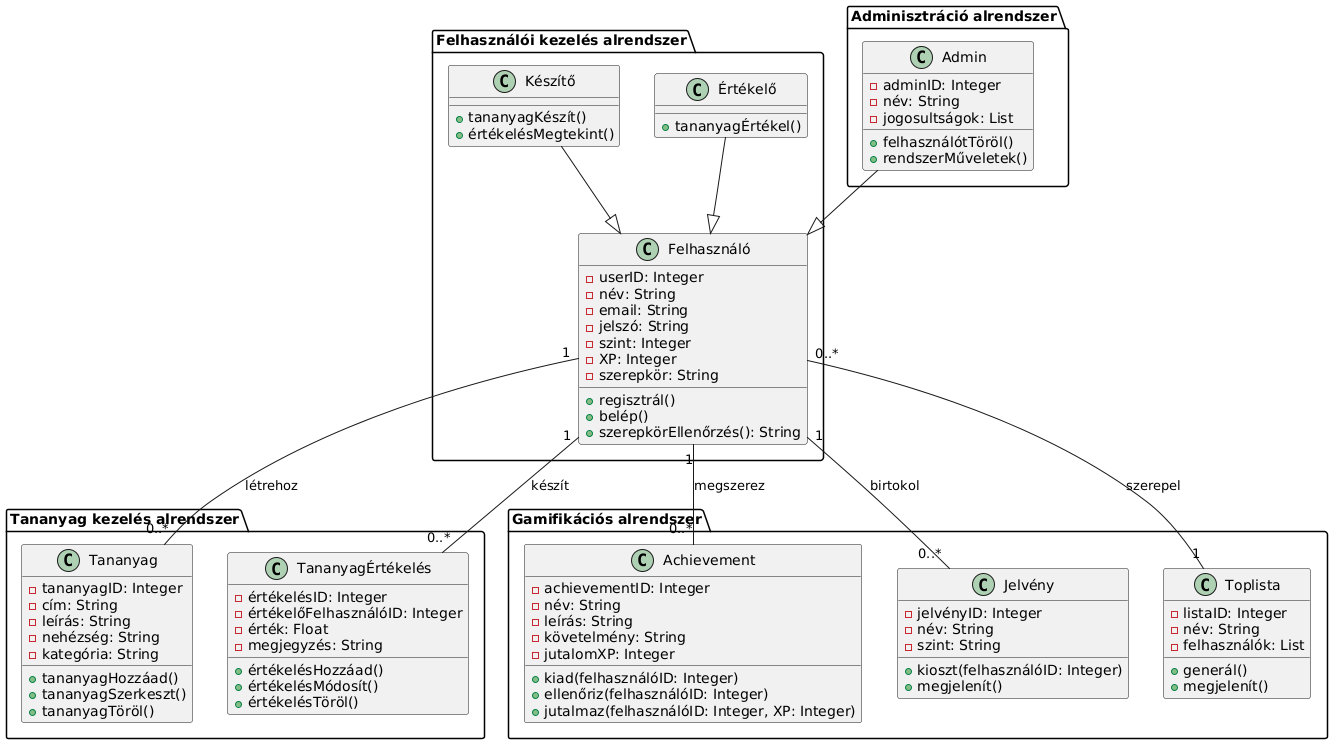

The diagram above was rendered by PlantUML. Its source (embedded in the PNG):
@startuml
' Alrendszerek definiálása (csomagokkal jelölve)
package "Felhasználói kezelés alrendszer" {
    class Felhasználó {
        - userID: Integer
        - név: String
        - email: String
        - jelszó: String
        - szint: Integer
        - XP: Integer
        - szerepkör: String
        + regisztrál()
        + belép()
        + szerepkörEllenőrzés(): String
    }

    class Készítő {
        + tananyagKészít()
        + értékelésMegtekint()
    }

    class Értékelő {
        + tananyagÉrtékel()
    }
}

package "Tananyag kezelés alrendszer" {
    class Tananyag {
        - tananyagID: Integer
        - cím: String
        - leírás: String
        - nehézség: String
        - kategória: String
        + tananyagHozzáad()
        + tananyagSzerkeszt()
        + tananyagTöröl()
    }

    class TananyagÉrtékelés {
        - értékelésID: Integer
        - értékelőFelhasználóID: Integer
        - érték: Float
        - megjegyzés: String
        + értékelésHozzáad()
        + értékelésMódosít()
        + értékelésTöröl()
    }
}

package "Gamifikációs alrendszer" {
    class Achievement {
        - achievementID: Integer
        - név: String
        - leírás: String
        - követelmény: String
        - jutalomXP: Integer
        + kiad(felhasználóID: Integer)
        + ellenőriz(felhasználóID: Integer)
        + jutalmaz(felhasználóID: Integer, XP: Integer)
    }

    class Jelvény {
        - jelvényID: Integer
        - név: String
        - szint: String
        + kioszt(felhasználóID: Integer)
        + megjelenít()
    }

    class Toplista {
        - listaID: Integer
        - név: String
        - felhasználók: List
        + generál()
        + megjelenít()
    }
}

package "Adminisztráció alrendszer" {
    class Admin {
        - adminID: Integer
        - név: String
        - jogosultságok: List
        + felhasználótTöröl()
        + rendszerMűveletek()
    }
}

' Kapcsolatok definiálása
Felhasználó "1" -- "0..*" Tananyag: létrehoz
Felhasználó "1" -- "0..*" TananyagÉrtékelés: készít
Felhasználó "1" -- "0..*" Achievement: megszerez
Felhasználó "1" -- "0..*" Jelvény: birtokol
Felhasználó "0..*" -- "1" Toplista: szerepel

Készítő --|> Felhasználó
Értékelő --|> Felhasználó
Admin --|> Felhasználó
@enduml